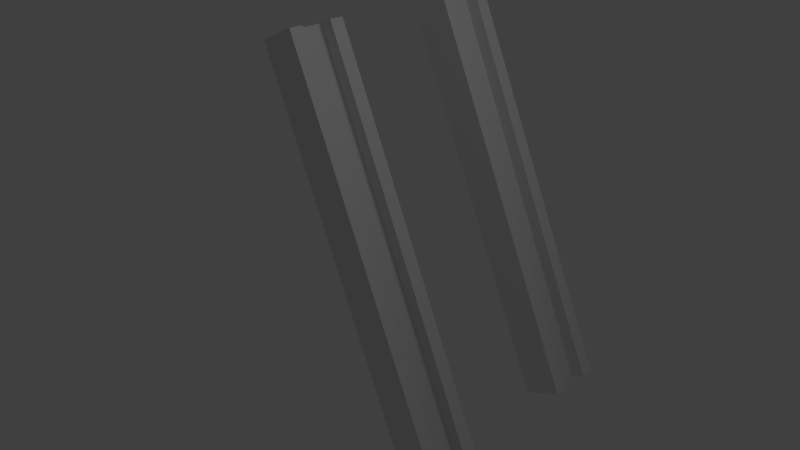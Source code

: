 # Source: IBeams.blend  (saved by Blender 2.68.0; exported with 4.5.12 LTS)
import bpy
from mathutils import Matrix  # noqa: F401  (used for matrix-valued properties, if any)

bpy.ops.wm.read_factory_settings(use_empty=True)
scene = bpy.context.scene
scene.name = 'Scene'

# ---- collections
col_collection_1 = bpy.data.collections.new('Collection 1'); scene.collection.children.link(col_collection_1)

# ---- materials (node trees are filled in below, after node groups)
mat_material = bpy.data.materials.new('Material')
mat_material.alpha_threshold = 0.0
mat_material.use_transparent_shadow = False
mat_material.roughness = 0.5
mat_material.line_color = (0.0, 0.0, 0.0, 1.0)

# ---- material node trees

# ---- world
world_world = bpy.data.worlds.new('World'); scene.world = world_world
world_world.color = (0.05088, 0.05088, 0.05088)
world_world.use_sun_shadow = False
world_world.sun_shadow_jitter_overblur = 0.0
world_world.cycles.sampling_method = 'MANUAL'
world_world.cycles.sample_map_resolution = 256

# ---- cameras
cam_camera = bpy.data.cameras.new('Camera')
cam_camera.clip_end = 100.0
cam_camera.lens = 35.0
cam_camera.sensor_width = 32.0
cam_camera.sensor_height = 18.0
cam_camera.ortho_scale = 7.314
cam_camera.dof.focus_distance = 0.0
cam_camera.dof.aperture_fstop = 128.0

# ---- lights
light_lamp = bpy.data.lights.new('Lamp', 'POINT')
light_lamp.transmission_factor = 0.0
light_lamp.cutoff_distance = 30.0
light_lamp.energy = 100.0
light_lamp.shadow_buffer_clip_start = 1.001
light_lamp.shadow_soft_size = 1.0
light_lamp.shadow_maximum_resolution = 0.006
light_lamp.use_absolute_resolution = True
light_lamp.cycles.use_multiple_importance_sampling = False

# ---- meshes
me_cube_002 = bpy.data.meshes.new('Cube.002')
me_cube_002.from_pydata([(0.0947, 0.2092, -2.97), (0.0947, -0.2078, -2.97), (-0.09872, -0.2078, -2.97), (-0.09872, 0.2092, -2.97), (0.0947, 0.2092, 2.97), (0.09469, -0.2078, 2.97), (-0.09872, -0.2078, 2.97), (-0.09872, 0.2092, 2.97), (0.3039, 0.2092, -2.97), (0.3039, 0.2092, 2.97), (0.3039, 0.4064, -2.97), (0.3039, 0.4064, 2.97), (-0.2918, 0.2092, -2.97), (-0.2918, 0.2092, 2.97), (-0.2918, 0.4064, -2.97), (-0.2918, 0.4064, 2.97), (0.2947, -0.2078, -2.97), (0.2947, -0.2078, 2.97), (0.2947, -0.4078, -2.97), (0.2947, -0.4078, 2.97), (-0.2987, -0.2078, -2.97), (-0.2987, -0.2078, 2.97), (-0.2987, -0.4078, -2.97), (-0.2987, -0.4078, 2.97)], [], [(10, 11, 9, 8), (12, 13, 15, 14), (16, 17, 19, 18), (22, 23, 21, 20), (16, 18, 22, 20), (11, 10, 14, 15), (22, 18, 19, 23), (13, 9, 11, 15), (12, 8, 9, 13), (10, 8, 12, 14), (17, 16, 20, 21), (4, 5, 1, 0), (0, 1, 2, 3), (6, 7, 3, 2), (19, 17, 21, 23), (7, 6, 5, 4)])
_uv = me_cube_002.uv_layers.new(name='UVMap')
_uv.uv.foreach_set('vector', [0.4861, 0.1753, 0.3498, 0.1753, 0.3498, 0.1707, 0.4861, 0.1707, 0.4998, 0.1707, 0.6361, 0.1707, 0.6361, 0.1753, 0.4998, 0.1753, 0.4861, 0.1798, 0.3498, 0.1799, 0.3498, 0.1753, 0.4861, 0.1753, 0.4997, 0.1753, 0.6361, 0.1753, 0.6361, 0.1799, 0.4997, 0.1798, 0.4861, 0.1798, 0.4861, 0.1753, 0.4997, 0.1753, 0.4997, 0.1798, 0.4861, 0.2208, 0.3498, 0.2208, 0.3498, 0.2071, 0.4861, 0.2071, 0.3498, 0.1935, 0.3498, 0.1799, 0.4861, 0.1799, 0.4861, 0.1935, 0.6361, 0.1707, 0.6498, 0.1707, 0.6498, 0.1753, 0.6361, 0.1753, 0.3498, 0.2344, 0.3498, 0.2208, 0.4861, 0.2208, 0.4861, 0.2344, 0.4861, 0.1753, 0.4861, 0.1707, 0.4998, 0.1707, 0.4998, 0.1753, 0.4861, 0.2071, 0.3498, 0.2071, 0.3498, 0.1935, 0.4861, 0.1935, 0.6313, 0.2344, 0.6313, 0.244, 0.495, 0.244, 0.495, 0.2344, 0.495, 0.2344, 0.495, 0.244, 0.4906, 0.244, 0.4906, 0.2344, 0.3543, 0.244, 0.3543, 0.2344, 0.4906, 0.2344, 0.4906, 0.244, 0.6497, 0.1753, 0.6497, 0.1799, 0.6361, 0.1799, 0.6361, 0.1753, 0.3543, 0.2344, 0.3543, 0.244, 0.3498, 0.244, 0.3498, 0.2344])
me_cube_002.materials.append(mat_material)
me_cube_002.use_remesh_preserve_volume = False
me_cube_002.use_remesh_preserve_attributes = False
me_cube_002.use_mirror_vertex_groups = False
me_cube_002.update()
me_cube = bpy.data.meshes.new('Cube')
me_cube.from_pydata([(0.0947, 0.2092, -2.97), (0.0947, -0.2078, -2.97), (-0.09872, -0.2078, -2.97), (-0.09872, 0.2092, -2.97), (0.0947, 0.2092, 2.97), (0.09469, -0.2078, 2.97), (-0.09872, -0.2078, 2.97), (-0.09872, 0.2092, 2.97), (0.3039, 0.2092, -2.97), (0.3039, 0.2092, 2.97), (0.3039, 0.4064, -2.97), (0.3039, 0.4064, 2.97), (-0.2918, 0.2092, -2.97), (-0.2918, 0.2092, 2.97), (-0.2918, 0.4064, -2.97), (-0.2918, 0.4064, 2.97), (0.2947, -0.2078, -2.97), (0.2947, -0.2078, 2.97), (0.2947, -0.4078, -2.97), (0.2947, -0.4078, 2.97), (-0.2987, -0.2078, -2.97), (-0.2987, -0.2078, 2.97), (-0.2987, -0.4078, -2.97), (-0.2987, -0.4078, 2.97)], [], [(10, 11, 9, 8), (12, 13, 15, 14), (16, 17, 19, 18), (22, 23, 21, 20), (16, 18, 22, 20), (11, 10, 14, 15), (22, 18, 19, 23), (13, 9, 11, 15), (12, 8, 9, 13), (10, 8, 12, 14), (17, 16, 20, 21), (4, 5, 1, 0), (0, 1, 2, 3), (6, 7, 3, 2), (19, 17, 21, 23), (7, 6, 5, 4)])
_uv = me_cube.uv_layers.new(name='UVMap')
_uv.uv.foreach_set('vector', [0.2292, 0.4544, 0.2292, 0.0, 0.2443, 7.429e-08, 0.2443, 0.4544, 0.2443, 0.5, 0.2443, 0.9544, 0.2292, 0.9544, 0.2292, 0.5, 0.2139, 0.4542, 0.2139, 5.943e-07, 0.2292, 0.0, 0.2292, 0.4542, 0.2292, 0.4996, 0.2292, 0.9542, 0.2139, 0.9542, 0.2139, 0.4996, 0.2139, 0.4542, 0.2292, 0.4542, 0.2292, 0.4996, 0.2139, 0.4996, 0.0775, 0.4544, 0.0775, 0.0, 0.1231, 3.714e-08, 0.1231, 0.4544, 0.1685, 0.0, 0.2139, 7.429e-08, 0.2139, 0.4544, 0.1685, 0.4544, 0.2443, 0.9544, 0.2443, 1.0, 0.2292, 1.0, 0.2292, 0.9544, 0.03192, 7.429e-08, 0.0775, 0.0, 0.0775, 0.4544, 0.03192, 0.4544, 0.2292, 0.4544, 0.2443, 0.4544, 0.2443, 0.5, 0.2292, 0.5, 0.1231, 0.4544, 0.1231, 7.429e-08, 0.1685, 0.0, 0.1685, 0.4544, 0.03191, 0.9384, 1.074e-05, 0.9384, 1.139e-05, 0.4841, 0.03192, 0.4841, 0.03192, 0.4841, 1.139e-05, 0.4841, 9.483e-06, 0.4693, 0.03192, 0.4693, 3.389e-07, 0.0148, 0.03191, 0.0148, 0.03192, 0.4693, 9.483e-06, 0.4693, 0.2292, 0.9996, 0.2139, 0.9996, 0.2139, 0.9542, 0.2292, 0.9542, 0.03191, 0.0148, 3.389e-07, 0.0148, 0.0, 6.686e-07, 0.03191, 0.0])
me_cube.materials.append(mat_material)
me_cube.use_remesh_preserve_volume = False
me_cube.use_remesh_preserve_attributes = False
me_cube.use_mirror_vertex_groups = False
me_cube.update()

# ---- objects
ob_ibeam1 = bpy.data.objects.new('Ibeam1', me_cube_002)
ob_ibeam2 = bpy.data.objects.new('Ibeam2', me_cube)
ob_lamp = bpy.data.objects.new('Lamp', light_lamp)
ob_camera = bpy.data.objects.new('Camera', cam_camera)

# ---- transforms, parenting, visibility, modifiers, constraints
ob_ibeam1.location = (0.0, 2.6, 0.0)
ob_ibeam1.rotation_euler = (1.55e-07, -0.42, -3.059e-07)
ob_ibeam1.lock_rotations_4d = False
ob_ibeam1.empty_display_type = 'ARROWS'
ob_ibeam1.lineart.crease_threshold = 0.0
ob_ibeam2.location = (0.0, 0.0, 0.0)
ob_ibeam2.rotation_euler = (1.55e-07, -0.42, -3.059e-07)
ob_ibeam2.lock_rotations_4d = False
ob_ibeam2.empty_display_type = 'ARROWS'
ob_ibeam2.lineart.crease_threshold = 0.0
ob_lamp.location = (4.076, 1.005, 5.904)
ob_lamp.rotation_euler = (0.6503, 0.05522, 1.866)
ob_lamp.lock_rotations_4d = False
ob_lamp.empty_display_type = 'ARROWS'
ob_lamp.color = (0.0, 0.0, 0.0, 0.0)
ob_lamp.lineart.crease_threshold = 0.0
ob_camera.location = (7.481, -6.508, 5.344)
ob_camera.rotation_euler = (1.109, 0.01082, 0.8149)
ob_camera.lock_rotations_4d = False
ob_camera.empty_display_type = 'ARROWS'
ob_camera.color = (0.0, 0.0, 0.0, 0.0)
ob_camera.display_type = 'WIRE'
ob_camera.lineart.crease_threshold = 0.0

# ---- collection membership
col_collection_1.objects.link(ob_ibeam1)
col_collection_1.objects.link(ob_ibeam2)
col_collection_1.objects.link(ob_lamp)
col_collection_1.objects.link(ob_camera)

# ---- scene / render settings (as saved in the file)
scene.camera = ob_camera
scene.frame_start = 1; scene.frame_end = 250; scene.frame_set(1)
scene.render.engine = 'BLENDER_EEVEE_NEXT'
scene.render.image_settings.color_mode = 'RGB'
scene.render.image_settings.compression = 90
scene.render.resolution_percentage = 50
scene.render.dither_intensity = 0.0
scene.render.bake_margin = 4
scene.render.bake_bias = 0.0
scene.cycles.use_denoising = False
scene.cycles.samples = 10
scene.cycles.sampling_pattern = 'TABULATED_SOBOL'
scene.cycles.light_sampling_threshold = 0.0
scene.cycles.use_adaptive_sampling = False
scene.cycles.use_light_tree = False
scene.cycles.blur_glossy = 0.0
scene.cycles.volume_bounces = 1
scene.cycles.pixel_filter_type = 'GAUSSIAN'
scene.cycles.sample_clamp_indirect = 0.0
scene.view_settings.view_transform = 'Standard'
bpy.context.view_layer.update()
